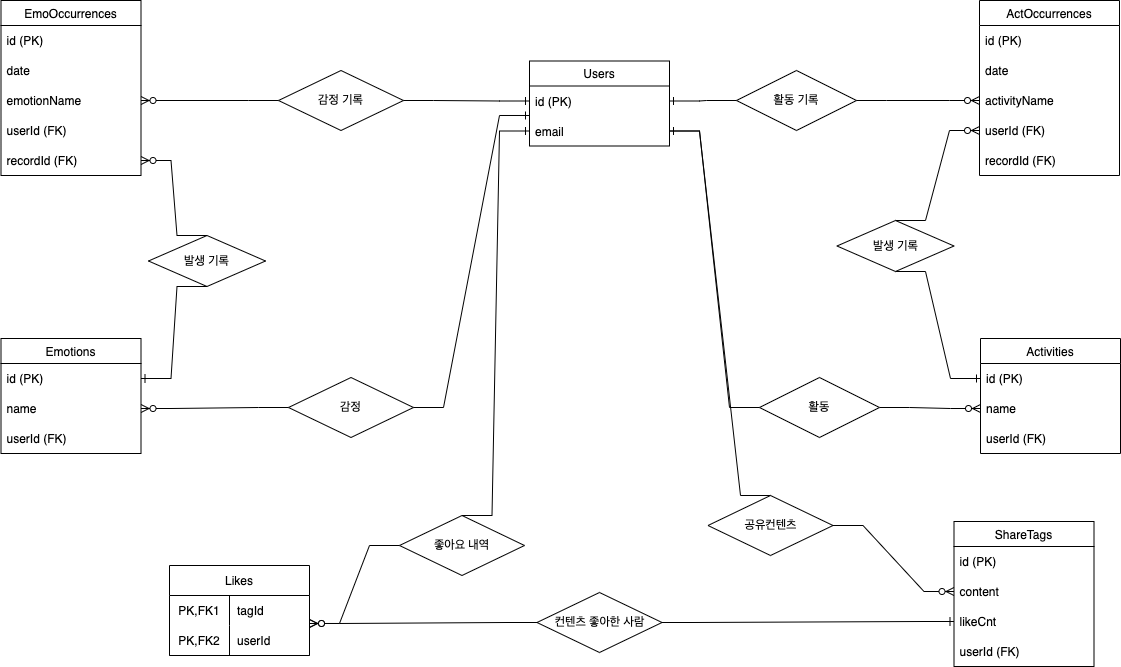

The diagram above was exported from draw.io. Its source (the exported page's mxGraphModel, read from the mxfile embedded in the PNG):
<mxGraphModel dx="1426" dy="794" grid="1" gridSize="10" guides="1" tooltips="1" connect="1" arrows="1" fold="1" page="1" pageScale="1" pageWidth="827" pageHeight="1169" math="0" shadow="0">
  <root>
    <mxCell id="0" />
    <mxCell id="1" parent="0" />
    <mxCell id="CFazE6AeQ8-OtWwpFY4Y-2" value="" style="edgeStyle=orthogonalEdgeStyle;rounded=0;orthogonalLoop=1;jettySize=auto;html=1;" parent="1" edge="1">
      <mxGeometry relative="1" as="geometry">
        <mxPoint x="1220" y="490" as="targetPoint" />
      </mxGeometry>
    </mxCell>
    <mxCell id="CFazE6AeQ8-OtWwpFY4Y-4" value="" style="edgeStyle=orthogonalEdgeStyle;rounded=0;orthogonalLoop=1;jettySize=auto;html=1;" parent="1" edge="1">
      <mxGeometry relative="1" as="geometry">
        <mxPoint x="1220" y="615" as="sourcePoint" />
      </mxGeometry>
    </mxCell>
    <mxCell id="CFazE6AeQ8-OtWwpFY4Y-6" value="" style="edgeStyle=entityRelationEdgeStyle;fontSize=12;html=1;endArrow=ERzeroToMany;endFill=1;rounded=0;exitX=1;exitY=0.5;exitDx=0;exitDy=0;" parent="1" source="JRl4m83WH_-8BmzYyrE9-46" target="B53L-93M0mo98jLAKN5F-35" edge="1">
      <mxGeometry width="100" height="100" relative="1" as="geometry">
        <mxPoint x="1031" y="522.5" as="sourcePoint" />
        <mxPoint x="1030" y="340" as="targetPoint" />
      </mxGeometry>
    </mxCell>
    <mxCell id="JRl4m83WH_-8BmzYyrE9-22" value="감정 기록" style="shape=rhombus;perimeter=rhombusPerimeter;whiteSpace=wrap;html=1;align=center;" parent="1" vertex="1">
      <mxGeometry x="369" y="115" width="125" height="60" as="geometry" />
    </mxCell>
    <mxCell id="JRl4m83WH_-8BmzYyrE9-23" value="" style="edgeStyle=entityRelationEdgeStyle;fontSize=12;html=1;endArrow=ERzeroToMany;endFill=1;rounded=0;exitX=0;exitY=0.5;exitDx=0;exitDy=0;entryX=1;entryY=0.5;entryDx=0;entryDy=0;" parent="1" source="JRl4m83WH_-8BmzYyrE9-22" target="B53L-93M0mo98jLAKN5F-10" edge="1">
      <mxGeometry width="100" height="100" relative="1" as="geometry">
        <mxPoint x="423" y="210" as="sourcePoint" />
        <mxPoint x="279" y="145" as="targetPoint" />
      </mxGeometry>
    </mxCell>
    <mxCell id="JRl4m83WH_-8BmzYyrE9-24" value="" style="edgeStyle=entityRelationEdgeStyle;fontSize=12;html=1;endArrow=ERone;endFill=1;rounded=0;exitX=1;exitY=0.5;exitDx=0;exitDy=0;entryX=0;entryY=0.5;entryDx=0;entryDy=0;" parent="1" source="JRl4m83WH_-8BmzYyrE9-22" target="B53L-93M0mo98jLAKN5F-60" edge="1">
      <mxGeometry width="100" height="100" relative="1" as="geometry">
        <mxPoint x="540" y="317.5" as="sourcePoint" />
        <mxPoint x="610" y="145" as="targetPoint" />
      </mxGeometry>
    </mxCell>
    <mxCell id="JRl4m83WH_-8BmzYyrE9-27" value="" style="edgeStyle=orthogonalEdgeStyle;rounded=0;orthogonalLoop=1;jettySize=auto;html=1;entryX=0.5;entryY=0;entryDx=0;entryDy=0;" parent="1" edge="1">
      <mxGeometry relative="1" as="geometry">
        <mxPoint x="180" y="110" as="targetPoint" />
      </mxGeometry>
    </mxCell>
    <mxCell id="JRl4m83WH_-8BmzYyrE9-42" value="활동 기록" style="shape=rhombus;perimeter=rhombusPerimeter;whiteSpace=wrap;html=1;align=center;" parent="1" vertex="1">
      <mxGeometry x="827" y="115" width="120" height="60" as="geometry" />
    </mxCell>
    <mxCell id="JRl4m83WH_-8BmzYyrE9-46" value="활동" style="shape=rhombus;perimeter=rhombusPerimeter;whiteSpace=wrap;html=1;align=center;" parent="1" vertex="1">
      <mxGeometry x="850" y="422" width="120" height="60" as="geometry" />
    </mxCell>
    <mxCell id="JRl4m83WH_-8BmzYyrE9-47" value="" style="edgeStyle=entityRelationEdgeStyle;fontSize=12;html=1;endArrow=ERone;endFill=1;rounded=0;exitX=0;exitY=0.5;exitDx=0;exitDy=0;entryX=1;entryY=0.5;entryDx=0;entryDy=0;" parent="1" source="JRl4m83WH_-8BmzYyrE9-46" target="B53L-93M0mo98jLAKN5F-61" edge="1">
      <mxGeometry width="100" height="100" relative="1" as="geometry">
        <mxPoint x="953" y="290" as="sourcePoint" />
        <mxPoint x="730" y="240" as="targetPoint" />
      </mxGeometry>
    </mxCell>
    <mxCell id="B53L-93M0mo98jLAKN5F-8" value="EmoOccurrences" style="swimlane;fontStyle=0;childLayout=stackLayout;horizontal=1;startSize=25;horizontalStack=0;resizeParent=1;resizeParentMax=0;resizeLast=0;collapsible=1;marginBottom=0;" parent="1" vertex="1">
      <mxGeometry x="91.5" y="45" width="140" height="175" as="geometry">
        <mxRectangle x="130" y="235" width="50" height="30" as="alternateBounds" />
      </mxGeometry>
    </mxCell>
    <mxCell id="B53L-93M0mo98jLAKN5F-9" value="id (PK)" style="text;strokeColor=none;fillColor=none;align=left;verticalAlign=middle;spacingLeft=4;spacingRight=4;overflow=hidden;points=[[0,0.5],[1,0.5]];portConstraint=none;rotatable=0;noLabel=0;" parent="B53L-93M0mo98jLAKN5F-8" vertex="1">
      <mxGeometry y="25" width="140" height="30" as="geometry" />
    </mxCell>
    <mxCell id="B53L-93M0mo98jLAKN5F-14" value="date" style="text;strokeColor=none;fillColor=none;align=left;verticalAlign=middle;spacingLeft=4;spacingRight=4;overflow=hidden;points=[[0,0.5],[1,0.5]];portConstraint=eastwest;rotatable=0;" parent="B53L-93M0mo98jLAKN5F-8" vertex="1">
      <mxGeometry y="55" width="140" height="30" as="geometry" />
    </mxCell>
    <mxCell id="B53L-93M0mo98jLAKN5F-10" value="emotionName" style="text;strokeColor=none;fillColor=none;align=left;verticalAlign=middle;spacingLeft=4;spacingRight=4;overflow=hidden;points=[[0,0.5],[1,0.5]];portConstraint=eastwest;rotatable=0;" parent="B53L-93M0mo98jLAKN5F-8" vertex="1">
      <mxGeometry y="85" width="140" height="30" as="geometry" />
    </mxCell>
    <mxCell id="B53L-93M0mo98jLAKN5F-13" value="userId (FK)" style="text;strokeColor=none;fillColor=none;align=left;verticalAlign=middle;spacingLeft=4;spacingRight=4;overflow=hidden;points=[[0,0.5],[1,0.5]];portConstraint=eastwest;rotatable=0;" parent="B53L-93M0mo98jLAKN5F-8" vertex="1">
      <mxGeometry y="115" width="140" height="30" as="geometry" />
    </mxCell>
    <mxCell id="B53L-93M0mo98jLAKN5F-11" value="recordId (FK)" style="text;strokeColor=none;fillColor=none;align=left;verticalAlign=middle;spacingLeft=4;spacingRight=4;overflow=hidden;points=[[0,0.5],[1,0.5]];portConstraint=eastwest;rotatable=0;" parent="B53L-93M0mo98jLAKN5F-8" vertex="1">
      <mxGeometry y="145" width="140" height="30" as="geometry" />
    </mxCell>
    <mxCell id="B53L-93M0mo98jLAKN5F-21" value="ActOccurrences" style="swimlane;fontStyle=0;childLayout=stackLayout;horizontal=1;startSize=25;horizontalStack=0;resizeParent=1;resizeParentMax=0;resizeLast=0;collapsible=1;marginBottom=0;" parent="1" vertex="1">
      <mxGeometry x="1070" y="45" width="140" height="175" as="geometry">
        <mxRectangle x="130" y="235" width="50" height="30" as="alternateBounds" />
      </mxGeometry>
    </mxCell>
    <mxCell id="B53L-93M0mo98jLAKN5F-22" value="id (PK)" style="text;strokeColor=none;fillColor=none;align=left;verticalAlign=middle;spacingLeft=4;spacingRight=4;overflow=hidden;points=[[0,0.5],[1,0.5]];portConstraint=none;rotatable=0;noLabel=0;" parent="B53L-93M0mo98jLAKN5F-21" vertex="1">
      <mxGeometry y="25" width="140" height="30" as="geometry" />
    </mxCell>
    <mxCell id="B53L-93M0mo98jLAKN5F-23" value="date" style="text;strokeColor=none;fillColor=none;align=left;verticalAlign=middle;spacingLeft=4;spacingRight=4;overflow=hidden;points=[[0,0.5],[1,0.5]];portConstraint=eastwest;rotatable=0;" parent="B53L-93M0mo98jLAKN5F-21" vertex="1">
      <mxGeometry y="55" width="140" height="30" as="geometry" />
    </mxCell>
    <mxCell id="B53L-93M0mo98jLAKN5F-24" value="activityName" style="text;strokeColor=none;fillColor=none;align=left;verticalAlign=middle;spacingLeft=4;spacingRight=4;overflow=hidden;points=[[0,0.5],[1,0.5]];portConstraint=eastwest;rotatable=0;" parent="B53L-93M0mo98jLAKN5F-21" vertex="1">
      <mxGeometry y="85" width="140" height="30" as="geometry" />
    </mxCell>
    <mxCell id="B53L-93M0mo98jLAKN5F-25" value="userId (FK)" style="text;strokeColor=none;fillColor=none;align=left;verticalAlign=middle;spacingLeft=4;spacingRight=4;overflow=hidden;points=[[0,0.5],[1,0.5]];portConstraint=eastwest;rotatable=0;" parent="B53L-93M0mo98jLAKN5F-21" vertex="1">
      <mxGeometry y="115" width="140" height="30" as="geometry" />
    </mxCell>
    <mxCell id="B53L-93M0mo98jLAKN5F-26" value="recordId (FK)" style="text;strokeColor=none;fillColor=none;align=left;verticalAlign=middle;spacingLeft=4;spacingRight=4;overflow=hidden;points=[[0,0.5],[1,0.5]];portConstraint=eastwest;rotatable=0;" parent="B53L-93M0mo98jLAKN5F-21" vertex="1">
      <mxGeometry y="145" width="140" height="30" as="geometry" />
    </mxCell>
    <mxCell id="B53L-93M0mo98jLAKN5F-30" value="" style="edgeStyle=entityRelationEdgeStyle;fontSize=12;html=1;endArrow=ERzeroToMany;endFill=1;rounded=0;entryX=0;entryY=0.5;entryDx=0;entryDy=0;exitX=1;exitY=0.5;exitDx=0;exitDy=0;" parent="1" source="JRl4m83WH_-8BmzYyrE9-42" target="B53L-93M0mo98jLAKN5F-24" edge="1">
      <mxGeometry width="100" height="100" relative="1" as="geometry">
        <mxPoint x="950" y="130" as="sourcePoint" />
        <mxPoint x="970" y="40" as="targetPoint" />
      </mxGeometry>
    </mxCell>
    <mxCell id="B53L-93M0mo98jLAKN5F-33" value="Activities" style="swimlane;fontStyle=0;childLayout=stackLayout;horizontal=1;startSize=25;horizontalStack=0;resizeParent=1;resizeParentMax=0;resizeLast=0;collapsible=1;marginBottom=0;" parent="1" vertex="1">
      <mxGeometry x="1071" y="383" width="140" height="115" as="geometry">
        <mxRectangle x="130" y="235" width="50" height="30" as="alternateBounds" />
      </mxGeometry>
    </mxCell>
    <mxCell id="B53L-93M0mo98jLAKN5F-34" value="id (PK)" style="text;strokeColor=none;fillColor=none;align=left;verticalAlign=middle;spacingLeft=4;spacingRight=4;overflow=hidden;points=[[0,0.5],[1,0.5]];portConstraint=none;rotatable=0;noLabel=0;" parent="B53L-93M0mo98jLAKN5F-33" vertex="1">
      <mxGeometry y="25" width="140" height="30" as="geometry" />
    </mxCell>
    <mxCell id="B53L-93M0mo98jLAKN5F-35" value="name" style="text;strokeColor=none;fillColor=none;align=left;verticalAlign=middle;spacingLeft=4;spacingRight=4;overflow=hidden;points=[[0,0.5],[1,0.5]];portConstraint=eastwest;rotatable=0;" parent="B53L-93M0mo98jLAKN5F-33" vertex="1">
      <mxGeometry y="55" width="140" height="30" as="geometry" />
    </mxCell>
    <mxCell id="B53L-93M0mo98jLAKN5F-37" value="userId (FK)" style="text;strokeColor=none;fillColor=none;align=left;verticalAlign=middle;spacingLeft=4;spacingRight=4;overflow=hidden;points=[[0,0.5],[1,0.5]];portConstraint=eastwest;rotatable=0;" parent="B53L-93M0mo98jLAKN5F-33" vertex="1">
      <mxGeometry y="85" width="140" height="30" as="geometry" />
    </mxCell>
    <mxCell id="B53L-93M0mo98jLAKN5F-39" value="Emotions" style="swimlane;fontStyle=0;childLayout=stackLayout;horizontal=1;startSize=25;horizontalStack=0;resizeParent=1;resizeParentMax=0;resizeLast=0;collapsible=1;marginBottom=0;" parent="1" vertex="1">
      <mxGeometry x="91.5" y="383" width="140" height="115" as="geometry">
        <mxRectangle x="130" y="235" width="50" height="30" as="alternateBounds" />
      </mxGeometry>
    </mxCell>
    <mxCell id="B53L-93M0mo98jLAKN5F-40" value="id (PK)" style="text;strokeColor=none;fillColor=none;align=left;verticalAlign=middle;spacingLeft=4;spacingRight=4;overflow=hidden;points=[[0,0.5],[1,0.5]];portConstraint=none;rotatable=0;noLabel=0;" parent="B53L-93M0mo98jLAKN5F-39" vertex="1">
      <mxGeometry y="25" width="140" height="30" as="geometry" />
    </mxCell>
    <mxCell id="B53L-93M0mo98jLAKN5F-41" value="name" style="text;strokeColor=none;fillColor=none;align=left;verticalAlign=middle;spacingLeft=4;spacingRight=4;overflow=hidden;points=[[0,0.5],[1,0.5]];portConstraint=eastwest;rotatable=0;" parent="B53L-93M0mo98jLAKN5F-39" vertex="1">
      <mxGeometry y="55" width="140" height="30" as="geometry" />
    </mxCell>
    <mxCell id="B53L-93M0mo98jLAKN5F-42" value="userId (FK)" style="text;strokeColor=none;fillColor=none;align=left;verticalAlign=middle;spacingLeft=4;spacingRight=4;overflow=hidden;points=[[0,0.5],[1,0.5]];portConstraint=eastwest;rotatable=0;" parent="B53L-93M0mo98jLAKN5F-39" vertex="1">
      <mxGeometry y="85" width="140" height="30" as="geometry" />
    </mxCell>
    <mxCell id="B53L-93M0mo98jLAKN5F-43" value="감정" style="shape=rhombus;perimeter=rhombusPerimeter;whiteSpace=wrap;html=1;align=center;" parent="1" vertex="1">
      <mxGeometry x="379" y="422" width="125" height="60" as="geometry" />
    </mxCell>
    <mxCell id="B53L-93M0mo98jLAKN5F-44" value="" style="edgeStyle=entityRelationEdgeStyle;fontSize=12;html=1;endArrow=ERzeroToMany;endFill=1;rounded=0;exitX=0;exitY=0.5;exitDx=0;exitDy=0;entryX=1;entryY=0.5;entryDx=0;entryDy=0;" parent="1" source="B53L-93M0mo98jLAKN5F-43" target="B53L-93M0mo98jLAKN5F-41" edge="1">
      <mxGeometry width="100" height="100" relative="1" as="geometry">
        <mxPoint x="449" y="417.5" as="sourcePoint" />
        <mxPoint x="309" y="412.5" as="targetPoint" />
      </mxGeometry>
    </mxCell>
    <mxCell id="B53L-93M0mo98jLAKN5F-45" value="" style="edgeStyle=entityRelationEdgeStyle;fontSize=12;html=1;endArrow=ERone;endFill=1;rounded=0;exitX=1;exitY=0.5;exitDx=0;exitDy=0;entryX=0;entryY=0.983;entryDx=0;entryDy=0;entryPerimeter=0;" parent="1" source="B53L-93M0mo98jLAKN5F-43" target="B53L-93M0mo98jLAKN5F-60" edge="1">
      <mxGeometry width="100" height="100" relative="1" as="geometry">
        <mxPoint x="414" y="350" as="sourcePoint" />
        <mxPoint x="610" y="145" as="targetPoint" />
      </mxGeometry>
    </mxCell>
    <mxCell id="B53L-93M0mo98jLAKN5F-47" value="발생 기록" style="shape=rhombus;perimeter=rhombusPerimeter;whiteSpace=wrap;html=1;align=center;" parent="1" vertex="1">
      <mxGeometry x="239" y="280" width="117" height="51" as="geometry" />
    </mxCell>
    <mxCell id="B53L-93M0mo98jLAKN5F-51" value="" style="edgeStyle=entityRelationEdgeStyle;fontSize=12;html=1;endArrow=ERzeroToMany;endFill=1;rounded=0;entryX=1;entryY=0.5;entryDx=0;entryDy=0;exitX=0.5;exitY=0;exitDx=0;exitDy=0;" parent="1" source="B53L-93M0mo98jLAKN5F-47" target="B53L-93M0mo98jLAKN5F-11" edge="1">
      <mxGeometry width="100" height="100" relative="1" as="geometry">
        <mxPoint x="311" y="280" as="sourcePoint" />
        <mxPoint x="329" y="205" as="targetPoint" />
      </mxGeometry>
    </mxCell>
    <mxCell id="B53L-93M0mo98jLAKN5F-53" value="" style="edgeStyle=entityRelationEdgeStyle;fontSize=12;html=1;endArrow=ERone;endFill=1;rounded=0;exitX=0.5;exitY=1;exitDx=0;exitDy=0;" parent="1" source="B53L-93M0mo98jLAKN5F-47" target="B53L-93M0mo98jLAKN5F-40" edge="1">
      <mxGeometry width="100" height="100" relative="1" as="geometry">
        <mxPoint x="309" y="330" as="sourcePoint" />
        <mxPoint x="509" y="280" as="targetPoint" />
      </mxGeometry>
    </mxCell>
    <mxCell id="B53L-93M0mo98jLAKN5F-56" value="발생 기록" style="shape=rhombus;perimeter=rhombusPerimeter;whiteSpace=wrap;html=1;align=center;" parent="1" vertex="1">
      <mxGeometry x="927.5" y="265" width="117" height="51" as="geometry" />
    </mxCell>
    <mxCell id="B53L-93M0mo98jLAKN5F-57" value="" style="edgeStyle=entityRelationEdgeStyle;fontSize=12;html=1;endArrow=ERzeroToMany;endFill=1;rounded=0;entryX=0;entryY=0.5;entryDx=0;entryDy=0;exitX=0.5;exitY=0;exitDx=0;exitDy=0;" parent="1" source="B53L-93M0mo98jLAKN5F-56" target="B53L-93M0mo98jLAKN5F-25" edge="1">
      <mxGeometry width="100" height="100" relative="1" as="geometry">
        <mxPoint x="999.5" y="265" as="sourcePoint" />
        <mxPoint x="920" y="190" as="targetPoint" />
      </mxGeometry>
    </mxCell>
    <mxCell id="B53L-93M0mo98jLAKN5F-58" value="" style="edgeStyle=entityRelationEdgeStyle;fontSize=12;html=1;endArrow=ERone;endFill=1;rounded=0;exitX=0.5;exitY=1;exitDx=0;exitDy=0;entryX=0;entryY=0.5;entryDx=0;entryDy=0;" parent="1" source="B53L-93M0mo98jLAKN5F-56" target="B53L-93M0mo98jLAKN5F-34" edge="1">
      <mxGeometry width="100" height="100" relative="1" as="geometry">
        <mxPoint x="997.5" y="315" as="sourcePoint" />
        <mxPoint x="920" y="408.5" as="targetPoint" />
      </mxGeometry>
    </mxCell>
    <mxCell id="B53L-93M0mo98jLAKN5F-59" value="Users" style="swimlane;fontStyle=0;childLayout=stackLayout;horizontal=1;startSize=25;horizontalStack=0;resizeParent=1;resizeParentMax=0;resizeLast=0;collapsible=1;marginBottom=0;" parent="1" vertex="1">
      <mxGeometry x="620" y="105.5" width="140" height="85" as="geometry">
        <mxRectangle x="130" y="235" width="50" height="30" as="alternateBounds" />
      </mxGeometry>
    </mxCell>
    <mxCell id="B53L-93M0mo98jLAKN5F-60" value="id (PK)" style="text;strokeColor=none;fillColor=none;align=left;verticalAlign=middle;spacingLeft=4;spacingRight=4;overflow=hidden;points=[[0,0.5],[1,0.5]];portConstraint=none;rotatable=0;noLabel=0;" parent="B53L-93M0mo98jLAKN5F-59" vertex="1">
      <mxGeometry y="25" width="140" height="30" as="geometry" />
    </mxCell>
    <mxCell id="B53L-93M0mo98jLAKN5F-61" value="email" style="text;strokeColor=none;fillColor=none;align=left;verticalAlign=middle;spacingLeft=4;spacingRight=4;overflow=hidden;points=[[0,0.5],[1,0.5]];portConstraint=eastwest;rotatable=0;" parent="B53L-93M0mo98jLAKN5F-59" vertex="1">
      <mxGeometry y="55" width="140" height="30" as="geometry" />
    </mxCell>
    <mxCell id="B53L-93M0mo98jLAKN5F-65" value="" style="edgeStyle=entityRelationEdgeStyle;fontSize=12;html=1;endArrow=ERone;endFill=1;rounded=0;exitX=0;exitY=0.5;exitDx=0;exitDy=0;entryX=1;entryY=0.5;entryDx=0;entryDy=0;" parent="1" source="JRl4m83WH_-8BmzYyrE9-42" target="B53L-93M0mo98jLAKN5F-60" edge="1">
      <mxGeometry width="100" height="100" relative="1" as="geometry">
        <mxPoint x="770" y="115" as="sourcePoint" />
        <mxPoint x="870" y="15" as="targetPoint" />
      </mxGeometry>
    </mxCell>
    <mxCell id="B53L-93M0mo98jLAKN5F-75" value="ShareTags" style="swimlane;fontStyle=0;childLayout=stackLayout;horizontal=1;startSize=25;horizontalStack=0;resizeParent=1;resizeParentMax=0;resizeLast=0;collapsible=1;marginBottom=0;" parent="1" vertex="1">
      <mxGeometry x="1044.5" y="566" width="140" height="145" as="geometry">
        <mxRectangle x="130" y="235" width="50" height="30" as="alternateBounds" />
      </mxGeometry>
    </mxCell>
    <mxCell id="B53L-93M0mo98jLAKN5F-76" value="id (PK)" style="text;strokeColor=none;fillColor=none;align=left;verticalAlign=middle;spacingLeft=4;spacingRight=4;overflow=hidden;points=[[0,0.5],[1,0.5]];portConstraint=none;rotatable=0;noLabel=0;" parent="B53L-93M0mo98jLAKN5F-75" vertex="1">
      <mxGeometry y="25" width="140" height="30" as="geometry" />
    </mxCell>
    <mxCell id="B53L-93M0mo98jLAKN5F-79" value="content" style="text;strokeColor=none;fillColor=none;align=left;verticalAlign=middle;spacingLeft=4;spacingRight=4;overflow=hidden;points=[[0,0.5],[1,0.5]];portConstraint=eastwest;rotatable=0;" parent="B53L-93M0mo98jLAKN5F-75" vertex="1">
      <mxGeometry y="55" width="140" height="30" as="geometry" />
    </mxCell>
    <mxCell id="B53L-93M0mo98jLAKN5F-78" value="likeCnt" style="text;strokeColor=none;fillColor=none;align=left;verticalAlign=middle;spacingLeft=4;spacingRight=4;overflow=hidden;points=[[0,0.5],[1,0.5]];portConstraint=eastwest;rotatable=0;" parent="B53L-93M0mo98jLAKN5F-75" vertex="1">
      <mxGeometry y="85" width="140" height="30" as="geometry" />
    </mxCell>
    <mxCell id="B53L-93M0mo98jLAKN5F-77" value="userId (FK)" style="text;strokeColor=none;fillColor=none;align=left;verticalAlign=middle;spacingLeft=4;spacingRight=4;overflow=hidden;points=[[0,0.5],[1,0.5]];portConstraint=eastwest;rotatable=0;" parent="B53L-93M0mo98jLAKN5F-75" vertex="1">
      <mxGeometry y="115" width="140" height="30" as="geometry" />
    </mxCell>
    <mxCell id="B53L-93M0mo98jLAKN5F-81" value="Likes" style="shape=table;startSize=30;container=1;collapsible=1;childLayout=tableLayout;fixedRows=1;rowLines=0;fontStyle=0;align=center;resizeLast=1;" parent="1" vertex="1">
      <mxGeometry x="260" y="610" width="140" height="90" as="geometry" />
    </mxCell>
    <mxCell id="B53L-93M0mo98jLAKN5F-82" value="" style="shape=tableRow;horizontal=0;startSize=0;swimlaneHead=0;swimlaneBody=0;fillColor=none;collapsible=0;dropTarget=0;points=[[0,0.5],[1,0.5]];portConstraint=eastwest;top=0;left=0;right=0;bottom=0;" parent="B53L-93M0mo98jLAKN5F-81" vertex="1">
      <mxGeometry y="30" width="140" height="30" as="geometry" />
    </mxCell>
    <mxCell id="B53L-93M0mo98jLAKN5F-83" value="PK,FK1" style="shape=partialRectangle;connectable=0;fillColor=none;top=0;left=0;bottom=0;right=0;fontStyle=0;overflow=hidden;" parent="B53L-93M0mo98jLAKN5F-82" vertex="1">
      <mxGeometry width="60" height="30" as="geometry">
        <mxRectangle width="60" height="30" as="alternateBounds" />
      </mxGeometry>
    </mxCell>
    <mxCell id="B53L-93M0mo98jLAKN5F-84" value="tagId" style="shape=partialRectangle;connectable=0;fillColor=none;top=0;left=0;bottom=0;right=0;align=left;spacingLeft=6;fontStyle=0;overflow=hidden;" parent="B53L-93M0mo98jLAKN5F-82" vertex="1">
      <mxGeometry x="60" width="80" height="30" as="geometry">
        <mxRectangle width="80" height="30" as="alternateBounds" />
      </mxGeometry>
    </mxCell>
    <mxCell id="B53L-93M0mo98jLAKN5F-85" value="" style="shape=tableRow;horizontal=0;startSize=0;swimlaneHead=0;swimlaneBody=0;fillColor=none;collapsible=0;dropTarget=0;points=[[0,0.5],[1,0.5]];portConstraint=eastwest;top=0;left=0;right=0;bottom=1;" parent="B53L-93M0mo98jLAKN5F-81" vertex="1">
      <mxGeometry y="60" width="140" height="30" as="geometry" />
    </mxCell>
    <mxCell id="B53L-93M0mo98jLAKN5F-86" value="PK,FK2" style="shape=partialRectangle;connectable=0;fillColor=none;top=0;left=0;bottom=0;right=0;fontStyle=0;overflow=hidden;" parent="B53L-93M0mo98jLAKN5F-85" vertex="1">
      <mxGeometry width="60" height="30" as="geometry">
        <mxRectangle width="60" height="30" as="alternateBounds" />
      </mxGeometry>
    </mxCell>
    <mxCell id="B53L-93M0mo98jLAKN5F-87" value="userId" style="shape=partialRectangle;connectable=0;fillColor=none;top=0;left=0;bottom=0;right=0;align=left;spacingLeft=6;fontStyle=0;overflow=hidden;" parent="B53L-93M0mo98jLAKN5F-85" vertex="1">
      <mxGeometry x="60" width="80" height="30" as="geometry">
        <mxRectangle width="80" height="30" as="alternateBounds" />
      </mxGeometry>
    </mxCell>
    <mxCell id="B53L-93M0mo98jLAKN5F-94" value="좋아요 내역" style="shape=rhombus;perimeter=rhombusPerimeter;whiteSpace=wrap;html=1;align=center;" parent="1" vertex="1">
      <mxGeometry x="490" y="560" width="125" height="60" as="geometry" />
    </mxCell>
    <mxCell id="B53L-93M0mo98jLAKN5F-95" value="" style="edgeStyle=entityRelationEdgeStyle;fontSize=12;html=1;endArrow=ERzeroToMany;endFill=1;rounded=0;exitX=0;exitY=0.5;exitDx=0;exitDy=0;entryX=1;entryY=-0.067;entryDx=0;entryDy=0;entryPerimeter=0;" parent="1" source="B53L-93M0mo98jLAKN5F-94" target="B53L-93M0mo98jLAKN5F-85" edge="1">
      <mxGeometry width="100" height="100" relative="1" as="geometry">
        <mxPoint x="515.25" y="550" as="sourcePoint" />
        <mxPoint x="367.75" y="551" as="targetPoint" />
      </mxGeometry>
    </mxCell>
    <mxCell id="B53L-93M0mo98jLAKN5F-96" value="" style="edgeStyle=entityRelationEdgeStyle;fontSize=12;html=1;endArrow=ERone;endFill=1;rounded=0;exitX=0.5;exitY=0;exitDx=0;exitDy=0;entryX=0;entryY=0.5;entryDx=0;entryDy=0;" parent="1" source="B53L-93M0mo98jLAKN5F-94" target="B53L-93M0mo98jLAKN5F-61" edge="1">
      <mxGeometry width="100" height="100" relative="1" as="geometry">
        <mxPoint x="530" y="498" as="sourcePoint" />
        <mxPoint x="646" y="221.5" as="targetPoint" />
      </mxGeometry>
    </mxCell>
    <mxCell id="B53L-93M0mo98jLAKN5F-97" value="공유컨텐츠" style="shape=rhombus;perimeter=rhombusPerimeter;whiteSpace=wrap;html=1;align=center;" parent="1" vertex="1">
      <mxGeometry x="798.5" y="540" width="125" height="60" as="geometry" />
    </mxCell>
    <mxCell id="B53L-93M0mo98jLAKN5F-98" value="" style="edgeStyle=entityRelationEdgeStyle;fontSize=12;html=1;endArrow=ERone;endFill=1;rounded=0;exitX=0.5;exitY=0;exitDx=0;exitDy=0;entryX=1;entryY=0.5;entryDx=0;entryDy=0;" parent="1" source="B53L-93M0mo98jLAKN5F-97" target="B53L-93M0mo98jLAKN5F-61" edge="1">
      <mxGeometry width="100" height="100" relative="1" as="geometry">
        <mxPoint x="792" y="593.5" as="sourcePoint" />
        <mxPoint x="720" y="316" as="targetPoint" />
      </mxGeometry>
    </mxCell>
    <mxCell id="B53L-93M0mo98jLAKN5F-99" value="" style="edgeStyle=entityRelationEdgeStyle;fontSize=12;html=1;endArrow=ERzeroToMany;endFill=1;rounded=0;exitX=1;exitY=0.5;exitDx=0;exitDy=0;entryX=0;entryY=0.5;entryDx=0;entryDy=0;" parent="1" source="B53L-93M0mo98jLAKN5F-97" target="B53L-93M0mo98jLAKN5F-79" edge="1">
      <mxGeometry width="100" height="100" relative="1" as="geometry">
        <mxPoint x="962" y="540" as="sourcePoint" />
        <mxPoint x="1081" y="540" as="targetPoint" />
      </mxGeometry>
    </mxCell>
    <mxCell id="B53L-93M0mo98jLAKN5F-100" value="컨텐츠 좋아한 사람" style="shape=rhombus;perimeter=rhombusPerimeter;whiteSpace=wrap;html=1;align=center;" parent="1" vertex="1">
      <mxGeometry x="627.5" y="637" width="125" height="60" as="geometry" />
    </mxCell>
    <mxCell id="B53L-93M0mo98jLAKN5F-101" value="" style="edgeStyle=entityRelationEdgeStyle;fontSize=12;html=1;endArrow=ERzeroToMany;endFill=1;rounded=0;exitX=0;exitY=0.5;exitDx=0;exitDy=0;entryX=1;entryY=0.933;entryDx=0;entryDy=0;entryPerimeter=0;" parent="1" source="B53L-93M0mo98jLAKN5F-100" target="B53L-93M0mo98jLAKN5F-82" edge="1">
      <mxGeometry width="100" height="100" relative="1" as="geometry">
        <mxPoint x="722.5" y="640.49" as="sourcePoint" />
        <mxPoint x="495.55999999999995" y="679.5" as="targetPoint" />
      </mxGeometry>
    </mxCell>
    <mxCell id="B53L-93M0mo98jLAKN5F-103" value="" style="edgeStyle=entityRelationEdgeStyle;fontSize=12;html=1;endArrow=ERone;endFill=1;rounded=0;exitX=1;exitY=0.5;exitDx=0;exitDy=0;entryX=0;entryY=0.5;entryDx=0;entryDy=0;" parent="1" source="B53L-93M0mo98jLAKN5F-100" target="B53L-93M0mo98jLAKN5F-78" edge="1">
      <mxGeometry width="100" height="100" relative="1" as="geometry">
        <mxPoint x="670" y="684.5" as="sourcePoint" />
        <mxPoint x="737.5" y="300" as="targetPoint" />
      </mxGeometry>
    </mxCell>
  </root>
</mxGraphModel>